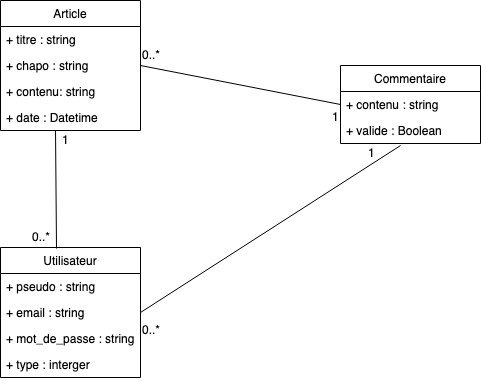

The diagram above was exported from draw.io. Its source (the exported page's mxGraphModel, read from the mxfile embedded in the PNG):
<mxGraphModel dx="786" dy="441" grid="1" gridSize="10" guides="1" tooltips="1" connect="1" arrows="1" fold="1" page="1" pageScale="1" pageWidth="827" pageHeight="1169" math="0" shadow="0">
  <root>
    <mxCell id="0" />
    <mxCell id="1" parent="0" />
    <mxCell id="3ebZFVkG4lpJiQQluXLL-1" value="Article" style="swimlane;fontStyle=0;childLayout=stackLayout;horizontal=1;startSize=26;fillColor=none;horizontalStack=0;resizeParent=1;resizeParentMax=0;resizeLast=0;collapsible=1;marginBottom=0;" parent="1" vertex="1">
      <mxGeometry x="20" y="20" width="140" height="130" as="geometry" />
    </mxCell>
    <mxCell id="3ebZFVkG4lpJiQQluXLL-2" value="+ titre : string" style="text;strokeColor=none;fillColor=none;align=left;verticalAlign=top;spacingLeft=4;spacingRight=4;overflow=hidden;rotatable=0;points=[[0,0.5],[1,0.5]];portConstraint=eastwest;" parent="3ebZFVkG4lpJiQQluXLL-1" vertex="1">
      <mxGeometry y="26" width="140" height="26" as="geometry" />
    </mxCell>
    <mxCell id="3ebZFVkG4lpJiQQluXLL-3" value="+ chapo : string" style="text;strokeColor=none;fillColor=none;align=left;verticalAlign=top;spacingLeft=4;spacingRight=4;overflow=hidden;rotatable=0;points=[[0,0.5],[1,0.5]];portConstraint=eastwest;" parent="3ebZFVkG4lpJiQQluXLL-1" vertex="1">
      <mxGeometry y="52" width="140" height="26" as="geometry" />
    </mxCell>
    <mxCell id="3ebZFVkG4lpJiQQluXLL-4" value="+ contenu: string" style="text;strokeColor=none;fillColor=none;align=left;verticalAlign=top;spacingLeft=4;spacingRight=4;overflow=hidden;rotatable=0;points=[[0,0.5],[1,0.5]];portConstraint=eastwest;" parent="3ebZFVkG4lpJiQQluXLL-1" vertex="1">
      <mxGeometry y="78" width="140" height="26" as="geometry" />
    </mxCell>
    <mxCell id="3ebZFVkG4lpJiQQluXLL-13" value="+ date : Datetime" style="text;strokeColor=none;fillColor=none;align=left;verticalAlign=top;spacingLeft=4;spacingRight=4;overflow=hidden;rotatable=0;points=[[0,0.5],[1,0.5]];portConstraint=eastwest;" parent="3ebZFVkG4lpJiQQluXLL-1" vertex="1">
      <mxGeometry y="104" width="140" height="26" as="geometry" />
    </mxCell>
    <mxCell id="3ebZFVkG4lpJiQQluXLL-5" value="Utilisateur" style="swimlane;fontStyle=0;childLayout=stackLayout;horizontal=1;startSize=26;fillColor=none;horizontalStack=0;resizeParent=1;resizeParentMax=0;resizeLast=0;collapsible=1;marginBottom=0;" parent="1" vertex="1">
      <mxGeometry x="20" y="267" width="140" height="130" as="geometry" />
    </mxCell>
    <mxCell id="3ebZFVkG4lpJiQQluXLL-6" value="+ pseudo : string" style="text;strokeColor=none;fillColor=none;align=left;verticalAlign=top;spacingLeft=4;spacingRight=4;overflow=hidden;rotatable=0;points=[[0,0.5],[1,0.5]];portConstraint=eastwest;" parent="3ebZFVkG4lpJiQQluXLL-5" vertex="1">
      <mxGeometry y="26" width="140" height="26" as="geometry" />
    </mxCell>
    <mxCell id="3ebZFVkG4lpJiQQluXLL-7" value="+ email : string" style="text;strokeColor=none;fillColor=none;align=left;verticalAlign=top;spacingLeft=4;spacingRight=4;overflow=hidden;rotatable=0;points=[[0,0.5],[1,0.5]];portConstraint=eastwest;" parent="3ebZFVkG4lpJiQQluXLL-5" vertex="1">
      <mxGeometry y="52" width="140" height="26" as="geometry" />
    </mxCell>
    <mxCell id="3ebZFVkG4lpJiQQluXLL-8" value="+ mot_de_passe : string" style="text;strokeColor=none;fillColor=none;align=left;verticalAlign=top;spacingLeft=4;spacingRight=4;overflow=hidden;rotatable=0;points=[[0,0.5],[1,0.5]];portConstraint=eastwest;" parent="3ebZFVkG4lpJiQQluXLL-5" vertex="1">
      <mxGeometry y="78" width="140" height="26" as="geometry" />
    </mxCell>
    <mxCell id="3ebZFVkG4lpJiQQluXLL-14" value="+ type : interger" style="text;strokeColor=none;fillColor=none;align=left;verticalAlign=top;spacingLeft=4;spacingRight=4;overflow=hidden;rotatable=0;points=[[0,0.5],[1,0.5]];portConstraint=eastwest;" parent="3ebZFVkG4lpJiQQluXLL-5" vertex="1">
      <mxGeometry y="104" width="140" height="26" as="geometry" />
    </mxCell>
    <mxCell id="3ebZFVkG4lpJiQQluXLL-9" value="Commentaire" style="swimlane;fontStyle=0;childLayout=stackLayout;horizontal=1;startSize=26;fillColor=none;horizontalStack=0;resizeParent=1;resizeParentMax=0;resizeLast=0;collapsible=1;marginBottom=0;" parent="1" vertex="1">
      <mxGeometry x="360" y="85" width="140" height="78" as="geometry" />
    </mxCell>
    <mxCell id="3ebZFVkG4lpJiQQluXLL-10" value="+ contenu : string" style="text;strokeColor=none;fillColor=none;align=left;verticalAlign=top;spacingLeft=4;spacingRight=4;overflow=hidden;rotatable=0;points=[[0,0.5],[1,0.5]];portConstraint=eastwest;" parent="3ebZFVkG4lpJiQQluXLL-9" vertex="1">
      <mxGeometry y="26" width="140" height="26" as="geometry" />
    </mxCell>
    <mxCell id="3ebZFVkG4lpJiQQluXLL-11" value="+ valide : Boolean" style="text;strokeColor=none;fillColor=none;align=left;verticalAlign=top;spacingLeft=4;spacingRight=4;overflow=hidden;rotatable=0;points=[[0,0.5],[1,0.5]];portConstraint=eastwest;" parent="3ebZFVkG4lpJiQQluXLL-9" vertex="1">
      <mxGeometry y="52" width="140" height="26" as="geometry" />
    </mxCell>
    <mxCell id="3ebZFVkG4lpJiQQluXLL-15" value="" style="endArrow=none;html=1;entryX=0.393;entryY=1;entryDx=0;entryDy=0;entryPerimeter=0;exitX=0.4;exitY=0.008;exitDx=0;exitDy=0;exitPerimeter=0;" parent="1" source="3ebZFVkG4lpJiQQluXLL-5" target="3ebZFVkG4lpJiQQluXLL-13" edge="1">
      <mxGeometry width="50" height="50" relative="1" as="geometry">
        <mxPoint x="66" y="260" as="sourcePoint" />
        <mxPoint x="115" y="183.5" as="targetPoint" />
      </mxGeometry>
    </mxCell>
    <mxCell id="3ebZFVkG4lpJiQQluXLL-16" value="0..*" style="text;html=1;resizable=0;points=[];autosize=1;align=left;verticalAlign=top;spacingTop=-4;" parent="1" vertex="1">
      <mxGeometry x="50" y="247" width="30" height="20" as="geometry" />
    </mxCell>
    <mxCell id="3ebZFVkG4lpJiQQluXLL-17" value="1" style="text;html=1;resizable=0;points=[];autosize=1;align=left;verticalAlign=top;spacingTop=-4;" parent="1" vertex="1">
      <mxGeometry x="80" y="150" width="20" height="20" as="geometry" />
    </mxCell>
    <mxCell id="3ebZFVkG4lpJiQQluXLL-18" value="" style="endArrow=none;html=1;entryX=0.429;entryY=1.077;entryDx=0;entryDy=0;entryPerimeter=0;exitX=1;exitY=0.5;exitDx=0;exitDy=0;" parent="1" source="3ebZFVkG4lpJiQQluXLL-7" target="3ebZFVkG4lpJiQQluXLL-11" edge="1">
      <mxGeometry width="50" height="50" relative="1" as="geometry">
        <mxPoint x="160" y="300" as="sourcePoint" />
        <mxPoint x="330" y="293" as="targetPoint" />
      </mxGeometry>
    </mxCell>
    <mxCell id="3ebZFVkG4lpJiQQluXLL-19" value="0..*" style="text;html=1;resizable=0;points=[];autosize=1;align=left;verticalAlign=top;spacingTop=-4;" parent="1" vertex="1">
      <mxGeometry x="160" y="340" width="30" height="20" as="geometry" />
    </mxCell>
    <mxCell id="3ebZFVkG4lpJiQQluXLL-20" value="1" style="text;html=1;resizable=0;points=[];autosize=1;align=left;verticalAlign=top;spacingTop=-4;" parent="1" vertex="1">
      <mxGeometry x="386" y="163" width="20" height="20" as="geometry" />
    </mxCell>
    <mxCell id="3ebZFVkG4lpJiQQluXLL-21" value="" style="endArrow=none;html=1;entryX=0;entryY=0.5;entryDx=0;entryDy=0;exitX=1;exitY=0.5;exitDx=0;exitDy=0;" parent="1" source="3ebZFVkG4lpJiQQluXLL-3" target="3ebZFVkG4lpJiQQluXLL-10" edge="1">
      <mxGeometry width="50" height="50" relative="1" as="geometry">
        <mxPoint x="20" y="470" as="sourcePoint" />
        <mxPoint x="70" y="420" as="targetPoint" />
      </mxGeometry>
    </mxCell>
    <mxCell id="3ebZFVkG4lpJiQQluXLL-22" value="0..*" style="text;html=1;resizable=0;points=[];autosize=1;align=left;verticalAlign=top;spacingTop=-4;" parent="1" vertex="1">
      <mxGeometry x="160" y="65" width="30" height="20" as="geometry" />
    </mxCell>
    <mxCell id="3ebZFVkG4lpJiQQluXLL-23" value="1" style="text;html=1;resizable=0;points=[];autosize=1;align=left;verticalAlign=top;spacingTop=-4;" parent="1" vertex="1">
      <mxGeometry x="350" y="127" width="20" height="20" as="geometry" />
    </mxCell>
  </root>
</mxGraphModel>